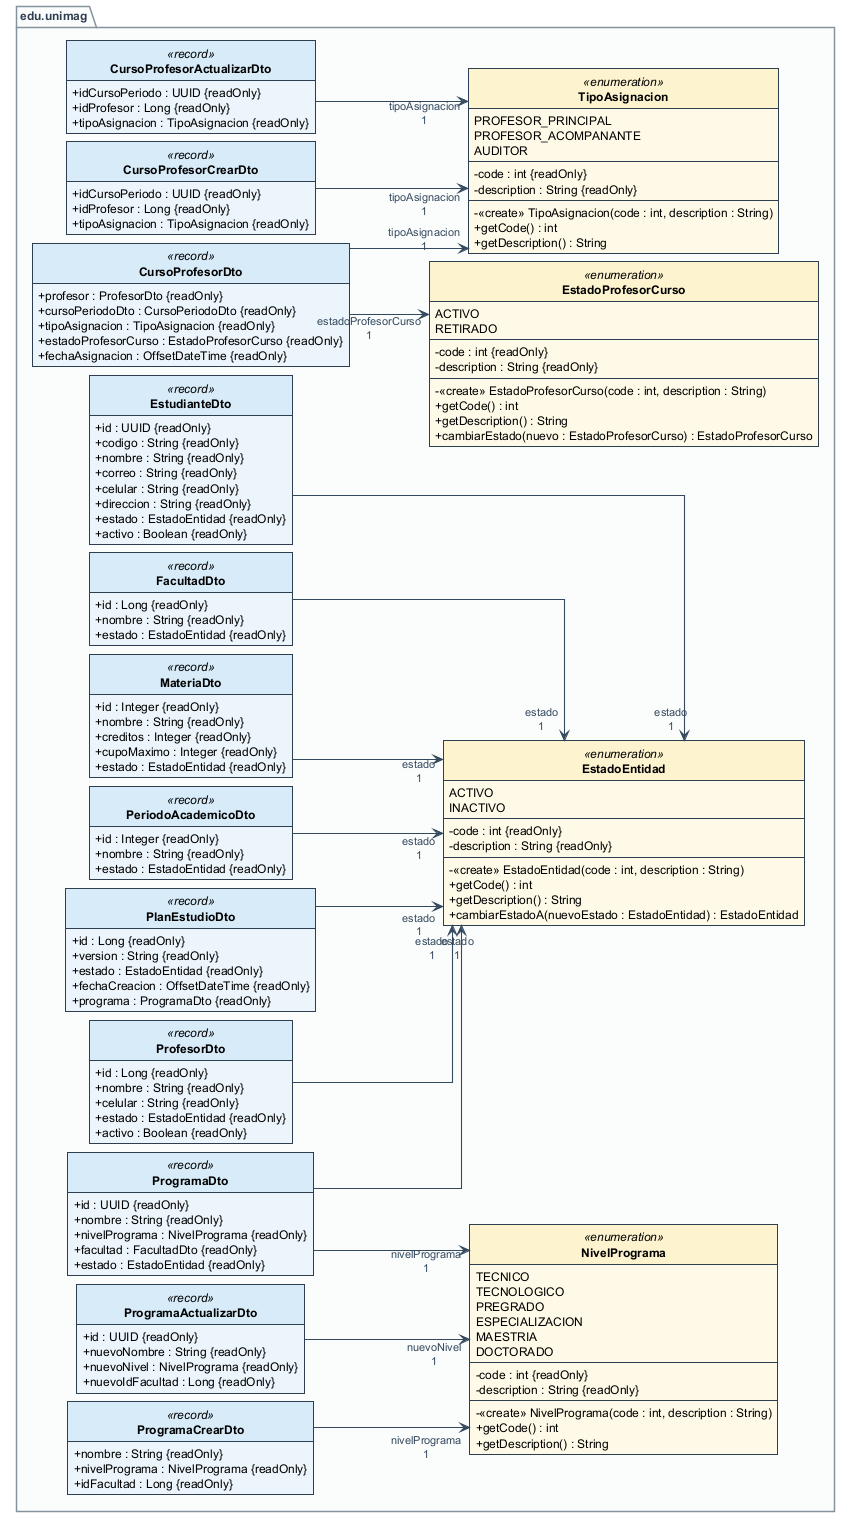

The diagram above was rendered by PlantUML. Its source (embedded in the PNG):
@startuml
' Panel 10 - Asociaciones DTO -> modelo. Config: left to right, ortho, nodesep 8, ranksep 80.
' --- Sin iconos de PlantUML: el tipo lo indican las palabras clave ---
hide circle
skinparam classAttributeIconSize 0
set separator none
' Compartimentos vacios suprimidos (UML 2.5.1 permite no mostrarlos)
hide empty members
' Clases externas de Java: no se analizan por dentro (compartimentos ocultos, no vacios)
hide <<JDK-External>> members
' --- Tipografia y lineas ---
skinparam defaultFontName SansSerif
skinparam defaultFontSize 12
left to right direction
skinparam linetype ortho
skinparam nodesep 8
skinparam ranksep 80
skinparam shadowing false
skinparam roundCorner 0
skinparam backgroundColor white
skinparam ArrowColor #34495E
skinparam ArrowFontColor #34495E
skinparam ArrowFontSize 11
skinparam ArrowThickness 1.1
' --- Clases: encabezado con banda gris, nombre en negrita ---
skinparam classBorderColor #2C3E50
skinparam classBorderThickness 1
skinparam classBackgroundColor #FFFFFF
skinparam classHeaderBackgroundColor #F4F6F7
skinparam classFontStyle bold
skinparam classFontSize 13
skinparam classAttributeFontSize 12
skinparam stereotypeFontSize 10
skinparam stereotypeFontColor #566573
' --- Paquetes (carpeta, como en UML) ---
skinparam packageStyle folder
skinparam packageBorderColor #85929E
skinparam packageBackgroundColor #FBFCFC
skinparam packageFontColor #2C3E50
skinparam packageFontStyle bold
' --- Paleta pastel por tipo de clasificador ---
skinparam class<<interface>>BackgroundColor #E8F8F0
skinparam class<<interface>>HeaderBackgroundColor #D5F5E3
skinparam interfaceBackgroundColor #E8F8F0
skinparam interfaceHeaderBackgroundColor #D5F5E3
skinparam class<<enumeration>>BackgroundColor #FEF9E7
skinparam class<<enumeration>>HeaderBackgroundColor #FCF3CF
skinparam class<<annotation>>BackgroundColor #F5EEF8
skinparam class<<annotation>>HeaderBackgroundColor #EBDEF0
skinparam class<<record>>BackgroundColor #EBF5FB
skinparam class<<record>>HeaderBackgroundColor #D6EAF8
skinparam class<<JDK-External>>BackgroundColor #F2F3F4
skinparam class<<JDK-External>>BorderColor #AAB7B8
skinparam interface<<JDK-External>>BackgroundColor #F2F3F4
skinparam interface<<JDK-External>>BorderColor #AAB7B8

' --- Definicion de Clasificadores (Agrupados por Paquete) ---
skinparam groupInheritance 2

' --- Paquetes ordenados por capa ---
package edu.unimag {
    class "CursoProfesorActualizarDto" as edu.unimag.dto.cursoProfesor.CursoProfesorActualizarDto <<record>> {
    +  idCursoPeriodo : UUID {readOnly}
    +  idProfesor : Long {readOnly}
    +  tipoAsignacion : TipoAsignacion {readOnly}
    }
    class "CursoProfesorCrearDto" as edu.unimag.dto.cursoProfesor.CursoProfesorCrearDto <<record>> {
    +  idCursoPeriodo : UUID {readOnly}
    +  idProfesor : Long {readOnly}
    +  tipoAsignacion : TipoAsignacion {readOnly}
    }
    class "CursoProfesorDto" as edu.unimag.dto.cursoProfesor.CursoProfesorDto <<record>> {
    +  profesor : ProfesorDto {readOnly}
    +  cursoPeriodoDto : CursoPeriodoDto {readOnly}
    +  tipoAsignacion : TipoAsignacion {readOnly}
    +  estadoProfesorCurso : EstadoProfesorCurso {readOnly}
    +  fechaAsignacion : OffsetDateTime {readOnly}
    }
    class "EstudianteDto" as edu.unimag.dto.estudiante.EstudianteDto <<record>> {
    +  id : UUID {readOnly}
    +  codigo : String {readOnly}
    +  nombre : String {readOnly}
    +  correo : String {readOnly}
    +  celular : String {readOnly}
    +  direccion : String {readOnly}
    +  estado : EstadoEntidad {readOnly}
    +  activo : Boolean {readOnly}
    }
    class "FacultadDto" as edu.unimag.dto.facultad.FacultadDto <<record>> {
    +  id : Long {readOnly}
    +  nombre : String {readOnly}
    +  estado : EstadoEntidad {readOnly}
    }
    class "MateriaDto" as edu.unimag.dto.materia.MateriaDto <<record>> {
    +  id : Integer {readOnly}
    +  nombre : String {readOnly}
    +  creditos : Integer {readOnly}
    +  cupoMaximo : Integer {readOnly}
    +  estado : EstadoEntidad {readOnly}
    }
    class "PeriodoAcademicoDto" as edu.unimag.dto.periodoacademico.PeriodoAcademicoDto <<record>> {
    +  id : Integer {readOnly}
    +  nombre : String {readOnly}
    +  estado : EstadoEntidad {readOnly}
    }
    class "PlanEstudioDto" as edu.unimag.dto.planestudio.PlanEstudioDto <<record>> {
    +  id : Long {readOnly}
    +  version : String {readOnly}
    +  estado : EstadoEntidad {readOnly}
    +  fechaCreacion : OffsetDateTime {readOnly}
    +  programa : ProgramaDto {readOnly}
    }
    class "ProfesorDto" as edu.unimag.dto.profesor.ProfesorDto <<record>> {
    +  id : Long {readOnly}
    +  nombre : String {readOnly}
    +  celular : String {readOnly}
    +  estado : EstadoEntidad {readOnly}
    +  activo : Boolean {readOnly}
    }
    class "ProgramaActualizarDto" as edu.unimag.dto.programa.ProgramaActualizarDto <<record>> {
    +  id : UUID {readOnly}
    +  nuevoNombre : String {readOnly}
    +  nuevoNivel : NivelPrograma {readOnly}
    +  nuevoIdFacultad : Long {readOnly}
    }
    class "ProgramaCrearDto" as edu.unimag.dto.programa.ProgramaCrearDto <<record>> {
    +  nombre : String {readOnly}
    +  nivelPrograma : NivelPrograma {readOnly}
    +  idFacultad : Long {readOnly}
    }
    class "ProgramaDto" as edu.unimag.dto.programa.ProgramaDto <<record>> {
    +  id : UUID {readOnly}
    +  nombre : String {readOnly}
    +  nivelPrograma : NivelPrograma {readOnly}
    +  facultad : FacultadDto {readOnly}
    +  estado : EstadoEntidad {readOnly}
    }
    enum "EstadoEntidad" as edu.unimag.modelo.enumeracion.EstadoEntidad <<enumeration>> {
    ACTIVO
    INACTIVO
    --
    -  code : int {readOnly}
    -  description : String {readOnly}
    --
    -  <<create>> EstadoEntidad(code : int, description : String)
    +  getCode() : int
    +  getDescription() : String
    +  cambiarEstadoA(nuevoEstado : EstadoEntidad) : EstadoEntidad
    }
    enum "EstadoProfesorCurso" as edu.unimag.modelo.enumeracion.EstadoProfesorCurso <<enumeration>> {
    ACTIVO
    RETIRADO
    --
    -  code : int {readOnly}
    -  description : String {readOnly}
    --
    -  <<create>> EstadoProfesorCurso(code : int, description : String)
    +  getCode() : int
    +  getDescription() : String
    +  cambiarEstado(nuevo : EstadoProfesorCurso) : EstadoProfesorCurso
    }
    enum "NivelPrograma" as edu.unimag.modelo.enumeracion.NivelPrograma <<enumeration>> {
    TECNICO
    TECNOLOGICO
    PREGRADO
    ESPECIALIZACION
    MAESTRIA
    DOCTORADO
    --
    -  code : int {readOnly}
    -  description : String {readOnly}
    --
    -  <<create>> NivelPrograma(code : int, description : String)
    +  getCode() : int
    +  getDescription() : String
    }
    enum "TipoAsignacion" as edu.unimag.modelo.enumeracion.TipoAsignacion <<enumeration>> {
    PROFESOR_PRINCIPAL
    PROFESOR_ACOMPANANTE
    AUDITOR
    --
    -  code : int {readOnly}
    -  description : String {readOnly}
    --
    -  <<create>> TipoAsignacion(code : int, description : String)
    +  getCode() : int
    +  getDescription() : String
    }
edu.unimag.dto.cursoProfesor.CursoProfesorActualizarDto --> "tipoAsignacion\n1" edu.unimag.modelo.enumeracion.TipoAsignacion
edu.unimag.dto.cursoProfesor.CursoProfesorCrearDto --> "tipoAsignacion\n1" edu.unimag.modelo.enumeracion.TipoAsignacion
edu.unimag.dto.cursoProfesor.CursoProfesorDto --> "estadoProfesorCurso\n1" edu.unimag.modelo.enumeracion.EstadoProfesorCurso
edu.unimag.dto.cursoProfesor.CursoProfesorDto --> "tipoAsignacion\n1" edu.unimag.modelo.enumeracion.TipoAsignacion
edu.unimag.dto.estudiante.EstudianteDto --> "estado\n1" edu.unimag.modelo.enumeracion.EstadoEntidad
edu.unimag.dto.facultad.FacultadDto --> "estado\n1" edu.unimag.modelo.enumeracion.EstadoEntidad
edu.unimag.dto.materia.MateriaDto --> "estado\n1" edu.unimag.modelo.enumeracion.EstadoEntidad
edu.unimag.dto.periodoacademico.PeriodoAcademicoDto --> "estado\n1" edu.unimag.modelo.enumeracion.EstadoEntidad
edu.unimag.dto.planestudio.PlanEstudioDto --> "estado\n1" edu.unimag.modelo.enumeracion.EstadoEntidad
edu.unimag.dto.profesor.ProfesorDto --> "estado\n1" edu.unimag.modelo.enumeracion.EstadoEntidad
edu.unimag.dto.programa.ProgramaDto --> "estado\n1" edu.unimag.modelo.enumeracion.EstadoEntidad
edu.unimag.dto.programa.ProgramaActualizarDto --> "nuevoNivel\n1" edu.unimag.modelo.enumeracion.NivelPrograma
edu.unimag.dto.programa.ProgramaCrearDto --> "nivelPrograma\n1" edu.unimag.modelo.enumeracion.NivelPrograma
edu.unimag.dto.programa.ProgramaDto --> "nivelPrograma\n1" edu.unimag.modelo.enumeracion.NivelPrograma
@enduml